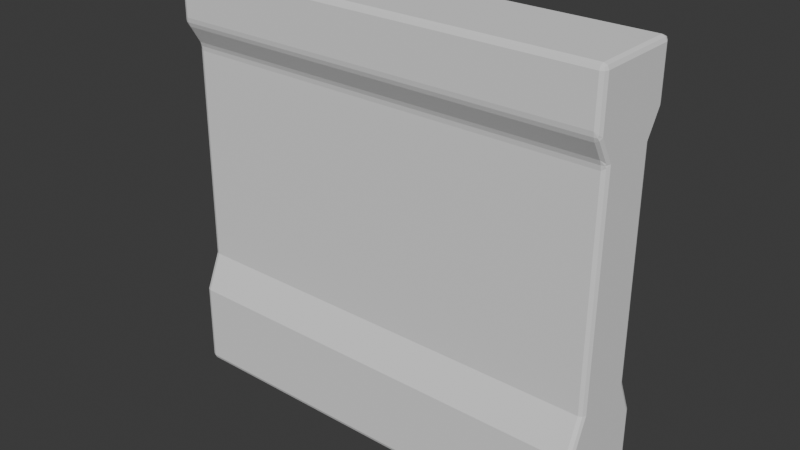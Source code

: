 # Source: env_wallWindow_esandiOnara_03347.blend  (saved by Blender 4.4.32; exported with 4.5.12 LTS)
import bpy
from mathutils import Matrix  # noqa: F401  (used for matrix-valued properties, if any)

bpy.ops.wm.read_factory_settings(use_empty=True)
scene = bpy.context.scene
scene.name = 'Scene'

# ---- collections
col_collection = bpy.data.collections.new('Collection'); scene.collection.children.link(col_collection)

# ---- world
world_world = bpy.data.worlds.new('World'); scene.world = world_world
world_world.use_nodes = True; world_world.node_tree.nodes.clear()
_N = world_world.node_tree.nodes; _L = world_world.node_tree.links
n0 = _N.new('ShaderNodeOutputWorld'); n0.name = 'World Output'; n0.location = (300, 300)
n1 = _N.new('ShaderNodeBackground'); n1.name = 'Background'; n1.location = (10, 300)
n1.inputs[0].default_value = (0.05088, 0.05088, 0.05088, 1.0)
_L.new(n1.outputs[0], n0.inputs[0])
n0.is_active_output = True
world_world.color = (0.05088, 0.05088, 0.05088)
world_world.sun_shadow_jitter_overblur = 0.0

# ---- meshes
me_cube_003 = bpy.data.meshes.new('Cube.003')
me_cube_003.from_pydata([(-4.459, 1.0, -1.0), (-4.459, 0.9393, 7.578), (4.459, 1.0, -1.0), (4.459, 0.9393, 7.578), (-4.459, 0.0, -1.0), (-4.459, 0.0, 7.578), (4.459, 0.0, -1.0), (4.459, 0.0, 7.578), (-4.459, 0.9471, 6.474), (-4.459, 0.64, 5.956), (-4.459, 0.6718, 1.454), (-4.459, 0.9879, 0.7157), (4.459, 0.9471, 6.474), (4.459, 0.64, 5.956), (4.459, 0.6718, 1.454), (4.459, 0.9879, 0.7157), (4.459, 0.0, 6.474), (4.459, 0.0, 5.956), (4.459, 0.0, 1.454), (4.459, 0.0, 0.7157), (-4.459, 0.0, 6.474), (-4.459, 0.0, 5.956), (-4.459, 0.0, 1.454), (-4.459, 0.0, 0.7157), (3.185, 1.0, -1.0), (1.911, 1.0, -1.0), (0.637, 1.0, -1.0), (-0.637, 1.0, -1.0), (-1.911, 1.0, -1.0), (-3.185, 1.0, -1.0), (-3.185, 0.9393, 7.578), (-1.911, 0.9393, 7.578), (-0.637, 0.9393, 7.578), (0.637, 0.9393, 7.578), (1.911, 0.9393, 7.578), (3.185, 0.9393, 7.578), (-3.185, 0.0, 7.578), (-1.911, 0.0, 7.578), (-0.637, 0.0, 7.578), (0.637, 0.0, 7.578), (1.911, 0.0, 7.578), (3.185, 0.0, 7.578), (3.185, 0.0, -1.0), (1.911, 0.0, -1.0), (0.637, 0.0, -1.0), (-0.637, 0.0, -1.0), (-1.911, 0.0, -1.0), (-3.185, 0.0, -1.0), (-3.185, 0.9879, 0.7157), (-1.911, 0.9879, 0.7157), (-0.637, 0.9879, 0.7157), (0.637, 0.9879, 0.7157), (1.911, 0.9879, 0.7157), (3.185, 0.9879, 0.7157), (-3.185, 0.6718, 1.454), (-1.911, 0.6718, 1.454), (-0.637, 0.6718, 1.454), (0.637, 0.6718, 1.454), (1.911, 0.6718, 1.454), (3.185, 0.6718, 1.454), (-3.185, 0.64, 5.956), (-1.911, 0.64, 5.956), (-0.637, 0.64, 5.956), (0.637, 0.64, 5.956), (1.911, 0.64, 5.956), (3.185, 0.64, 5.956), (-3.185, 0.9471, 6.474), (-1.911, 0.9471, 6.474), (-0.637, 0.9471, 6.474), (0.637, 0.9471, 6.474), (1.911, 0.9471, 6.474), (3.185, 0.9471, 6.474), (-4.459, 0.6445, 5.313), (-4.459, 0.6491, 4.67), (-4.459, 0.6536, 4.027), (-4.459, 0.6582, 3.384), (-4.459, 0.6627, 2.74), (-4.459, 0.6673, 2.097), (4.459, 0.6445, 5.313), (4.459, 0.6491, 4.67), (4.459, 0.6536, 4.027), (4.459, 0.6582, 3.384), (4.459, 0.6627, 2.74), (4.459, 0.6673, 2.097), (4.459, 0.0, 5.313), (4.459, 0.0, 4.67), (4.459, 0.0, 4.027), (4.459, 0.0, 3.384), (4.459, 0.0, 2.74), (4.459, 0.0, 2.097), (-4.459, 0.0, 5.313), (-4.459, 0.0, 4.67), (-4.459, 0.0, 4.027), (-4.459, 0.0, 3.384), (-4.459, 0.0, 2.74), (-4.459, 0.0, 2.097), (-3.185, 0.6445, 5.313), (-3.185, 0.6491, 4.67), (-3.185, 0.6536, 4.027), (-3.185, 0.6582, 3.384), (-3.185, 0.6627, 2.74), (-3.185, 0.6673, 2.097), (-1.911, 0.6445, 5.313), (-1.911, 0.6491, 4.67), (-1.911, 0.6536, 4.027), (-1.911, 0.6582, 3.384), (-1.911, 0.6627, 2.74), (-1.911, 0.6673, 2.097), (-0.637, 0.6445, 5.313), (-0.637, 0.6491, 4.67), (-0.637, 0.6536, 4.027), (-0.637, 0.6582, 3.384), (-0.637, 0.6627, 2.74), (-0.637, 0.6673, 2.097), (0.637, 0.6445, 5.313), (0.637, 0.6491, 4.67), (0.637, 0.6536, 4.027), (0.637, 0.6582, 3.384), (0.637, 0.6627, 2.74), (0.637, 0.6673, 2.097), (1.911, 0.6445, 5.313), (1.911, 0.6491, 4.67), (1.911, 0.6536, 4.027), (1.911, 0.6582, 3.384), (1.911, 0.6627, 2.74), (1.911, 0.6673, 2.097), (3.185, 0.6445, 5.313), (3.185, 0.6491, 4.67), (3.185, 0.6536, 4.027), (3.185, 0.6582, 3.384), (3.185, 0.6627, 2.74), (3.185, 0.6673, 2.097)], [], [(20, 5, 1, 8), (71, 35, 3, 12), (30, 1, 5, 36), (24, 2, 6, 42), (12, 3, 7, 16), (2, 15, 19, 6), (15, 14, 18, 19), (78, 13, 17, 84), (13, 12, 16, 17), (24, 53, 15, 2), (53, 59, 14, 15), (126, 65, 13, 78), (65, 71, 12, 13), (4, 23, 11, 0), (23, 22, 10, 11), (90, 21, 9, 72), (21, 20, 8, 9), (9, 8, 66, 60), (60, 66, 67, 61), (61, 67, 68, 62), (62, 68, 69, 63), (63, 69, 70, 64), (64, 70, 71, 65), (72, 9, 60, 96), (96, 60, 61, 102), (102, 61, 62, 108), (108, 62, 63, 114), (114, 63, 64, 120), (120, 64, 65, 126), (11, 10, 54, 48), (48, 54, 55, 49), (49, 55, 56, 50), (50, 56, 57, 51), (51, 57, 58, 52), (52, 58, 59, 53), (0, 11, 48, 29), (29, 48, 49, 28), (28, 49, 50, 27), (27, 50, 51, 26), (26, 51, 52, 25), (25, 52, 53, 24), (0, 29, 47, 4), (29, 28, 46, 47), (28, 27, 45, 46), (27, 26, 44, 45), (26, 25, 43, 44), (25, 24, 42, 43), (3, 35, 41, 7), (35, 34, 40, 41), (34, 33, 39, 40), (33, 32, 38, 39), (32, 31, 37, 38), (31, 30, 36, 37), (8, 1, 30, 66), (66, 30, 31, 67), (67, 31, 32, 68), (68, 32, 33, 69), (69, 33, 34, 70), (70, 34, 35, 71), (58, 125, 131, 59), (125, 124, 130, 131), (124, 123, 129, 130), (123, 122, 128, 129), (122, 121, 127, 128), (121, 120, 126, 127), (57, 119, 125, 58), (119, 118, 124, 125), (118, 117, 123, 124), (117, 116, 122, 123), (116, 115, 121, 122), (115, 114, 120, 121), (56, 113, 119, 57), (113, 112, 118, 119), (112, 111, 117, 118), (111, 110, 116, 117), (110, 109, 115, 116), (109, 108, 114, 115), (55, 107, 113, 56), (107, 106, 112, 113), (106, 105, 111, 112), (105, 104, 110, 111), (104, 103, 109, 110), (103, 102, 108, 109), (54, 101, 107, 55), (101, 100, 106, 107), (100, 99, 105, 106), (99, 98, 104, 105), (98, 97, 103, 104), (97, 96, 102, 103), (10, 77, 101, 54), (77, 76, 100, 101), (76, 75, 99, 100), (75, 74, 98, 99), (74, 73, 97, 98), (73, 72, 96, 97), (22, 95, 77, 10), (95, 94, 76, 77), (94, 93, 75, 76), (93, 92, 74, 75), (92, 91, 73, 74), (91, 90, 72, 73), (59, 131, 83, 14), (131, 130, 82, 83), (130, 129, 81, 82), (129, 128, 80, 81), (128, 127, 79, 80), (127, 126, 78, 79), (14, 83, 89, 18), (83, 82, 88, 89), (82, 81, 87, 88), (81, 80, 86, 87), (80, 79, 85, 86), (79, 78, 84, 85)])
_uv = me_cube_003.uv_layers.new(name='UVMap')
_uv.uv.foreach_set('vector', [0.5928, 0.125, 0.625, 0.125, 0.625, 0.25, 0.5928, 0.25, 0.5928, 0.4643, 0.625, 0.4643, 0.625, 0.5, 0.5928, 0.5, 0.8393, 0.5, 0.875, 0.5, 0.875, 0.625, 0.8393, 0.625, 0.3393, 0.5, 0.375, 0.5, 0.375, 0.625, 0.3393, 0.625, 0.5928, 0.5, 0.625, 0.5, 0.625, 0.625, 0.5928, 0.625, 0.375, 0.5, 0.425, 0.5, 0.425, 0.625, 0.375, 0.625, 0.425, 0.5, 0.4465, 0.5, 0.4465, 0.625, 0.425, 0.625, 0.559, 0.5, 0.5777, 0.5, 0.5777, 0.625, 0.559, 0.625, 0.5777, 0.5, 0.5928, 0.5, 0.5928, 0.625, 0.5777, 0.625, 0.375, 0.4643, 0.425, 0.4643, 0.425, 0.5, 0.375, 0.5, 0.425, 0.4643, 0.4465, 0.4643, 0.4465, 0.5, 0.425, 0.5, 0.559, 0.4643, 0.5777, 0.4643, 0.5777, 0.5, 0.559, 0.5, 0.5777, 0.4643, 0.5928, 0.4643, 0.5928, 0.5, 0.5777, 0.5, 0.375, 0.125, 0.425, 0.125, 0.425, 0.25, 0.375, 0.25, 0.425, 0.125, 0.4465, 0.125, 0.4465, 0.25, 0.425, 0.25, 0.559, 0.125, 0.5777, 0.125, 0.5777, 0.25, 0.559, 0.25, 0.5777, 0.125, 0.5928, 0.125, 0.5928, 0.25, 0.5777, 0.25, 0.5777, 0.25, 0.5928, 0.25, 0.5928, 0.2857, 0.5777, 0.2857, 0.5777, 0.2857, 0.5928, 0.2857, 0.5928, 0.3214, 0.5777, 0.3214, 0.5777, 0.3214, 0.5928, 0.3214, 0.5928, 0.3571, 0.5777, 0.3571, 0.5777, 0.3571, 0.5928, 0.3571, 0.5928, 0.3929, 0.5777, 0.3929, 0.5777, 0.3929, 0.5928, 0.3929, 0.5928, 0.4286, 0.5777, 0.4286, 0.5777, 0.4286, 0.5928, 0.4286, 0.5928, 0.4643, 0.5777, 0.4643, 0.559, 0.25, 0.5777, 0.25, 0.5777, 0.2857, 0.559, 0.2857, 0.559, 0.2857, 0.5777, 0.2857, 0.5777, 0.3214, 0.559, 0.3214, 0.559, 0.3214, 0.5777, 0.3214, 0.5777, 0.3571, 0.559, 0.3571, 0.559, 0.3571, 0.5777, 0.3571, 0.5777, 0.3929, 0.559, 0.3929, 0.559, 0.3929, 0.5777, 0.3929, 0.5777, 0.4286, 0.559, 0.4286, 0.559, 0.4286, 0.5777, 0.4286, 0.5777, 0.4643, 0.559, 0.4643, 0.425, 0.25, 0.4465, 0.25, 0.4465, 0.2857, 0.425, 0.2857, 0.425, 0.2857, 0.4465, 0.2857, 0.4465, 0.3214, 0.425, 0.3214, 0.425, 0.3214, 0.4465, 0.3214, 0.4465, 0.3571, 0.425, 0.3571, 0.425, 0.3571, 0.4465, 0.3571, 0.4465, 0.3929, 0.425, 0.3929, 0.425, 0.3929, 0.4465, 0.3929, 0.4465, 0.4286, 0.425, 0.4286, 0.425, 0.4286, 0.4465, 0.4286, 0.4465, 0.4643, 0.425, 0.4643, 0.375, 0.25, 0.425, 0.25, 0.425, 0.2857, 0.375, 0.2857, 0.375, 0.2857, 0.425, 0.2857, 0.425, 0.3214, 0.375, 0.3214, 0.375, 0.3214, 0.425, 0.3214, 0.425, 0.3571, 0.375, 0.3571, 0.375, 0.3571, 0.425, 0.3571, 0.425, 0.3929, 0.375, 0.3929, 0.375, 0.3929, 0.425, 0.3929, 0.425, 0.4286, 0.375, 0.4286, 0.375, 0.4286, 0.425, 0.4286, 0.425, 0.4643, 0.375, 0.4643, 0.125, 0.5, 0.1607, 0.5, 0.1607, 0.625, 0.125, 0.625, 0.1607, 0.5, 0.1964, 0.5, 0.1964, 0.625, 0.1607, 0.625, 0.1964, 0.5, 0.2321, 0.5, 0.2321, 0.625, 0.1964, 0.625, 0.2321, 0.5, 0.2679, 0.5, 0.2679, 0.625, 0.2321, 0.625, 0.2679, 0.5, 0.3036, 0.5, 0.3036, 0.625, 0.2679, 0.625, 0.3036, 0.5, 0.3393, 0.5, 0.3393, 0.625, 0.3036, 0.625, 0.625, 0.5, 0.6607, 0.5, 0.6607, 0.625, 0.625, 0.625, 0.6607, 0.5, 0.6964, 0.5, 0.6964, 0.625, 0.6607, 0.625, 0.6964, 0.5, 0.7321, 0.5, 0.7321, 0.625, 0.6964, 0.625, 0.7321, 0.5, 0.7679, 0.5, 0.7679, 0.625, 0.7321, 0.625, 0.7679, 0.5, 0.8036, 0.5, 0.8036, 0.625, 0.7679, 0.625, 0.8036, 0.5, 0.8393, 0.5, 0.8393, 0.625, 0.8036, 0.625, 0.5928, 0.25, 0.625, 0.25, 0.625, 0.2857, 0.5928, 0.2857, 0.5928, 0.2857, 0.625, 0.2857, 0.625, 0.3214, 0.5928, 0.3214, 0.5928, 0.3214, 0.625, 0.3214, 0.625, 0.3571, 0.5928, 0.3571, 0.5928, 0.3571, 0.625, 0.3571, 0.625, 0.3929, 0.5928, 0.3929, 0.5928, 0.3929, 0.625, 0.3929, 0.625, 0.4286, 0.5928, 0.4286, 0.5928, 0.4286, 0.625, 0.4286, 0.625, 0.4643, 0.5928, 0.4643, 0.4465, 0.4286, 0.4653, 0.4286, 0.4653, 0.4643, 0.4465, 0.4643, 0.4653, 0.4286, 0.484, 0.4286, 0.484, 0.4643, 0.4653, 0.4643, 0.484, 0.4286, 0.5027, 0.4286, 0.5027, 0.4643, 0.484, 0.4643, 0.5027, 0.4286, 0.5215, 0.4286, 0.5215, 0.4643, 0.5027, 0.4643, 0.5215, 0.4286, 0.5402, 0.4286, 0.5402, 0.4643, 0.5215, 0.4643, 0.5402, 0.4286, 0.559, 0.4286, 0.559, 0.4643, 0.5402, 0.4643, 0.4465, 0.3929, 0.4653, 0.3929, 0.4653, 0.4286, 0.4465, 0.4286, 0.4653, 0.3929, 0.484, 0.3929, 0.484, 0.4286, 0.4653, 0.4286, 0.484, 0.3929, 0.5027, 0.3929, 0.5027, 0.4286, 0.484, 0.4286, 0.5027, 0.3929, 0.5215, 0.3929, 0.5215, 0.4286, 0.5027, 0.4286, 0.5215, 0.3929, 0.5402, 0.3929, 0.5402, 0.4286, 0.5215, 0.4286, 0.5402, 0.3929, 0.559, 0.3929, 0.559, 0.4286, 0.5402, 0.4286, 0.4465, 0.3571, 0.4653, 0.3571, 0.4653, 0.3929, 0.4465, 0.3929, 0.4653, 0.3571, 0.484, 0.3571, 0.484, 0.3929, 0.4653, 0.3929, 0.484, 0.3571, 0.5027, 0.3571, 0.5027, 0.3929, 0.484, 0.3929, 0.5027, 0.3571, 0.5215, 0.3571, 0.5215, 0.3929, 0.5027, 0.3929, 0.5215, 0.3571, 0.5402, 0.3571, 0.5402, 0.3929, 0.5215, 0.3929, 0.5402, 0.3571, 0.559, 0.3571, 0.559, 0.3929, 0.5402, 0.3929, 0.4465, 0.3214, 0.4653, 0.3214, 0.4653, 0.3571, 0.4465, 0.3571, 0.4653, 0.3214, 0.484, 0.3214, 0.484, 0.3571, 0.4653, 0.3571, 0.484, 0.3214, 0.5027, 0.3214, 0.5027, 0.3571, 0.484, 0.3571, 0.5027, 0.3214, 0.5215, 0.3214, 0.5215, 0.3571, 0.5027, 0.3571, 0.5215, 0.3214, 0.5402, 0.3214, 0.5402, 0.3571, 0.5215, 0.3571, 0.5402, 0.3214, 0.559, 0.3214, 0.559, 0.3571, 0.5402, 0.3571, 0.4465, 0.2857, 0.4653, 0.2857, 0.4653, 0.3214, 0.4465, 0.3214, 0.4653, 0.2857, 0.484, 0.2857, 0.484, 0.3214, 0.4653, 0.3214, 0.484, 0.2857, 0.5027, 0.2857, 0.5027, 0.3214, 0.484, 0.3214, 0.5027, 0.2857, 0.5215, 0.2857, 0.5215, 0.3214, 0.5027, 0.3214, 0.5215, 0.2857, 0.5402, 0.2857, 0.5402, 0.3214, 0.5215, 0.3214, 0.5402, 0.2857, 0.559, 0.2857, 0.559, 0.3214, 0.5402, 0.3214, 0.4465, 0.25, 0.4653, 0.25, 0.4653, 0.2857, 0.4465, 0.2857, 0.4653, 0.25, 0.484, 0.25, 0.484, 0.2857, 0.4653, 0.2857, 0.484, 0.25, 0.5027, 0.25, 0.5027, 0.2857, 0.484, 0.2857, 0.5027, 0.25, 0.5215, 0.25, 0.5215, 0.2857, 0.5027, 0.2857, 0.5215, 0.25, 0.5402, 0.25, 0.5402, 0.2857, 0.5215, 0.2857, 0.5402, 0.25, 0.559, 0.25, 0.559, 0.2857, 0.5402, 0.2857, 0.4465, 0.125, 0.4653, 0.125, 0.4653, 0.25, 0.4465, 0.25, 0.4653, 0.125, 0.484, 0.125, 0.484, 0.25, 0.4653, 0.25, 0.484, 0.125, 0.5027, 0.125, 0.5027, 0.25, 0.484, 0.25, 0.5027, 0.125, 0.5215, 0.125, 0.5215, 0.25, 0.5027, 0.25, 0.5215, 0.125, 0.5402, 0.125, 0.5402, 0.25, 0.5215, 0.25, 0.5402, 0.125, 0.559, 0.125, 0.559, 0.25, 0.5402, 0.25, 0.4465, 0.4643, 0.4653, 0.4643, 0.4653, 0.5, 0.4465, 0.5, 0.4653, 0.4643, 0.484, 0.4643, 0.484, 0.5, 0.4653, 0.5, 0.484, 0.4643, 0.5027, 0.4643, 0.5027, 0.5, 0.484, 0.5, 0.5027, 0.4643, 0.5215, 0.4643, 0.5215, 0.5, 0.5027, 0.5, 0.5215, 0.4643, 0.5402, 0.4643, 0.5402, 0.5, 0.5215, 0.5, 0.5402, 0.4643, 0.559, 0.4643, 0.559, 0.5, 0.5402, 0.5, 0.4465, 0.5, 0.4653, 0.5, 0.4653, 0.625, 0.4465, 0.625, 0.4653, 0.5, 0.484, 0.5, 0.484, 0.625, 0.4653, 0.625, 0.484, 0.5, 0.5027, 0.5, 0.5027, 0.625, 0.484, 0.625, 0.5027, 0.5, 0.5215, 0.5, 0.5215, 0.625, 0.5027, 0.625, 0.5215, 0.5, 0.5402, 0.5, 0.5402, 0.625, 0.5215, 0.625, 0.5402, 0.5, 0.559, 0.5, 0.559, 0.625, 0.5402, 0.625])
me_cube_003.update()

# ---- objects
ob_empty = bpy.data.objects.new('Empty', None)
ob_empty_001 = bpy.data.objects.new('Empty.001', None)
ob_cube = bpy.data.objects.new('Cube', me_cube_003)

# ---- transforms, parenting, visibility, modifiers, constraints
ob_empty.location = (-10.65, -3.94, 4.709)
ob_empty.rotation_euler = (1.571, -0.0, 0.0)
ob_empty.scale = (3.323, 3.323, 3.323)
ob_empty.empty_display_type = 'IMAGE'
ob_empty.empty_display_size = 5.0
ob_empty.empty_image_offset = (0.03743, -0.4604)
ob_empty_001.location = (12.61, -4.521, 4.709)
ob_empty_001.rotation_euler = (1.571, -0.0, 1.571)
ob_empty_001.scale = (3.323, 3.323, 3.323)
ob_empty_001.empty_display_type = 'IMAGE'
ob_empty_001.empty_display_size = 5.0
ob_empty_001.empty_image_offset = (0.03743, -0.4604)
ob_cube.location = (-4.22, -0.2254, 0.9499)
_m = ob_cube.modifiers.new('Mirror', 'MIRROR')
_m.use_axis = (False, True, False)
_m = ob_cube.modifiers.new('Bevel', 'BEVEL')
_m.segments = 2

# ---- collection membership
col_collection.objects.link(ob_empty)
col_collection.objects.link(ob_empty_001)
col_collection.objects.link(ob_cube)

# ---- scene / render settings (as saved in the file)
scene.frame_start = 1; scene.frame_end = 250; scene.frame_set(1)
scene.render.engine = 'BLENDER_EEVEE_NEXT'
bpy.context.view_layer.update()

# ---- added for rendering (the .blend has no active camera and no usable light): camera, sun
cam_auto = bpy.data.cameras.new('AutoCamera')
cam_auto.lens = 50.0
cam_auto.sensor_width = 36.0
cam_auto.clip_end = 1000.0
ob_auto_camera = bpy.data.objects.new('AutoCamera', cam_auto)
scene.collection.objects.link(ob_auto_camera)
ob_auto_camera.location = (7.37759, -14.1423, 13.517)
ob_auto_camera.rotation_euler = (1.09748, -7.21219e-08, 0.694738)
scene.camera = ob_auto_camera
light_auto_sun = bpy.data.lights.new('AutoSun', 'SUN')
light_auto_sun.energy = 3.0
light_auto_sun.angle = 0.0523599
ob_auto_sun = bpy.data.objects.new('AutoSun', light_auto_sun)
scene.collection.objects.link(ob_auto_sun)
ob_auto_sun.rotation_euler = (0.872665, 0.174533, 0.523599)
bpy.context.view_layer.update()
